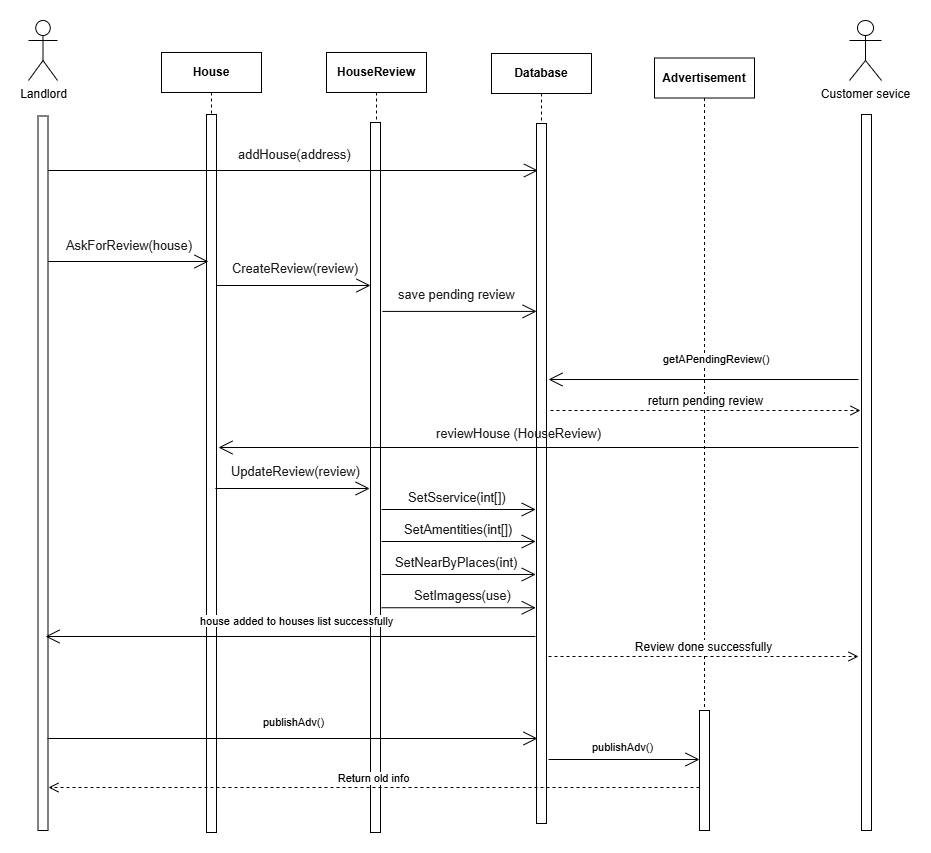

The diagram above was exported from draw.io. Its source (the exported page's mxGraphModel, read from the mxfile embedded in the PNG):
<mxGraphModel dx="3172" dy="636" grid="1" gridSize="10" guides="1" tooltips="1" connect="1" arrows="1" fold="1" page="1" pageScale="1" pageWidth="827" pageHeight="1169" math="0" shadow="0">
  <root>
    <mxCell id="0" />
    <mxCell id="1" parent="0" />
    <mxCell id="XoxwpKId3C3yUBAXZPrP-1" value="Advertisement" style="shape=umlLifeline;perimeter=lifelinePerimeter;whiteSpace=wrap;html=1;container=1;dropTarget=0;collapsible=0;recursiveResize=0;outlineConnect=0;portConstraint=eastwest;newEdgeStyle={&quot;curved&quot;:0,&quot;rounded&quot;:0};fontStyle=1" parent="1" vertex="1">
      <mxGeometry x="-1004" y="57.5" width="100" height="707" as="geometry" />
    </mxCell>
    <mxCell id="XoxwpKId3C3yUBAXZPrP-3" value="Landlord" style="shape=umlActor;verticalLabelPosition=bottom;verticalAlign=top;html=1;outlineConnect=0;" parent="1" vertex="1">
      <mxGeometry x="-1630" y="20" width="29" height="60" as="geometry" />
    </mxCell>
    <mxCell id="XoxwpKId3C3yUBAXZPrP-4" value="" style="html=1;points=[[0,0,0,0,5],[0,1,0,0,-5],[1,0,0,0,5],[1,1,0,0,-5]];perimeter=orthogonalPerimeter;outlineConnect=0;targetShapes=umlLifeline;portConstraint=eastwest;newEdgeStyle={&quot;curved&quot;:0,&quot;rounded&quot;:0};" parent="1" vertex="1">
      <mxGeometry x="-1620.5" y="115.5" width="10" height="714.5" as="geometry" />
    </mxCell>
    <mxCell id="XoxwpKId3C3yUBAXZPrP-5" value="&lt;b&gt;Database&lt;/b&gt;" style="shape=umlLifeline;perimeter=lifelinePerimeter;whiteSpace=wrap;html=1;container=1;dropTarget=0;collapsible=0;recursiveResize=0;outlineConnect=0;portConstraint=eastwest;newEdgeStyle={&quot;curved&quot;:0,&quot;rounded&quot;:0};" parent="1" vertex="1">
      <mxGeometry x="-1167" y="53" width="100" height="770" as="geometry" />
    </mxCell>
    <mxCell id="XoxwpKId3C3yUBAXZPrP-6" value="" style="html=1;points=[[0,0,0,0,5],[0,1,0,0,-5],[1,0,0,0,5],[1,1,0,0,-5]];perimeter=orthogonalPerimeter;outlineConnect=0;targetShapes=umlLifeline;portConstraint=eastwest;newEdgeStyle={&quot;curved&quot;:0,&quot;rounded&quot;:0};" parent="XoxwpKId3C3yUBAXZPrP-5" vertex="1">
      <mxGeometry x="45" y="70" width="10" height="700" as="geometry" />
    </mxCell>
    <mxCell id="XoxwpKId3C3yUBAXZPrP-7" value="HouseReview" style="shape=umlLifeline;perimeter=lifelinePerimeter;whiteSpace=wrap;html=1;container=1;dropTarget=0;collapsible=0;recursiveResize=0;outlineConnect=0;portConstraint=eastwest;newEdgeStyle={&quot;curved&quot;:0,&quot;rounded&quot;:0};fontStyle=1" parent="1" vertex="1">
      <mxGeometry x="-1332" y="52" width="100" height="780" as="geometry" />
    </mxCell>
    <mxCell id="XoxwpKId3C3yUBAXZPrP-8" value="" style="html=1;points=[[0,0,0,0,5],[0,1,0,0,-5],[1,0,0,0,5],[1,1,0,0,-5]];perimeter=orthogonalPerimeter;outlineConnect=0;targetShapes=umlLifeline;portConstraint=eastwest;newEdgeStyle={&quot;curved&quot;:0,&quot;rounded&quot;:0};" parent="XoxwpKId3C3yUBAXZPrP-7" vertex="1">
      <mxGeometry x="44" y="70" width="10" height="710" as="geometry" />
    </mxCell>
    <mxCell id="XoxwpKId3C3yUBAXZPrP-9" value="Customer sevice" style="shape=umlActor;verticalLabelPosition=bottom;verticalAlign=top;html=1;outlineConnect=0;" parent="1" vertex="1">
      <mxGeometry x="-809" y="20" width="32" height="60" as="geometry" />
    </mxCell>
    <mxCell id="XoxwpKId3C3yUBAXZPrP-10" value="" style="html=1;points=[[0,0,0,0,5],[0,1,0,0,-5],[1,0,0,0,5],[1,1,0,0,-5]];perimeter=orthogonalPerimeter;outlineConnect=0;targetShapes=umlLifeline;portConstraint=eastwest;newEdgeStyle={&quot;curved&quot;:0,&quot;rounded&quot;:0};" parent="1" vertex="1">
      <mxGeometry x="-797" y="114" width="10" height="716" as="geometry" />
    </mxCell>
    <mxCell id="XoxwpKId3C3yUBAXZPrP-11" value="" style="endArrow=open;endFill=1;endSize=12;html=1;rounded=0;" parent="1" edge="1">
      <mxGeometry width="160" relative="1" as="geometry">
        <mxPoint x="-800" y="379" as="sourcePoint" />
        <mxPoint x="-1110" y="379" as="targetPoint" />
      </mxGeometry>
    </mxCell>
    <mxCell id="XoxwpKId3C3yUBAXZPrP-14" value="&lt;div style=&quot;text-align: center;&quot;&gt;&lt;span style=&quot;color: light-dark(rgb(0, 0, 0), rgb(255, 255, 255)); font-size: 11px; text-wrap-mode: nowrap; background-color: rgb(255, 255, 255);&quot;&gt;getAPendingReview()&lt;/span&gt;&lt;/div&gt;" style="text;whiteSpace=wrap;html=1;" parent="1" vertex="1">
      <mxGeometry x="-997" y="345" width="86" height="26" as="geometry" />
    </mxCell>
    <mxCell id="XoxwpKId3C3yUBAXZPrP-16" value="House" style="shape=umlLifeline;perimeter=lifelinePerimeter;whiteSpace=wrap;html=1;container=1;dropTarget=0;collapsible=0;recursiveResize=0;outlineConnect=0;portConstraint=eastwest;newEdgeStyle={&quot;curved&quot;:0,&quot;rounded&quot;:0};fontStyle=1" parent="1" vertex="1">
      <mxGeometry x="-1497" y="52" width="100" height="780" as="geometry" />
    </mxCell>
    <mxCell id="-V6eORhvy1GiK20AHEZA-1" value="" style="html=1;points=[[0,0,0,0,5],[0,1,0,0,-5],[1,0,0,0,5],[1,1,0,0,-5]];perimeter=orthogonalPerimeter;outlineConnect=0;targetShapes=umlLifeline;portConstraint=eastwest;newEdgeStyle={&quot;curved&quot;:0,&quot;rounded&quot;:0};" vertex="1" parent="XoxwpKId3C3yUBAXZPrP-16">
      <mxGeometry x="45" y="62" width="10" height="718" as="geometry" />
    </mxCell>
    <mxCell id="XoxwpKId3C3yUBAXZPrP-21" value="&lt;span style=&quot;font-family:'Arial'; font-size:9.6pt; color:#191919;&quot;&gt;reviewHouse (HouseReview)&lt;/span&gt;" style="text;whiteSpace=wrap;html=1;" parent="1" vertex="1">
      <mxGeometry x="-1224" y="419" width="220" height="26" as="geometry" />
    </mxCell>
    <mxCell id="XoxwpKId3C3yUBAXZPrP-22" value="" style="endArrow=open;endFill=1;endSize=12;html=1;rounded=0;" parent="1" edge="1">
      <mxGeometry width="160" relative="1" as="geometry">
        <mxPoint x="-1610.5" y="261" as="sourcePoint" />
        <mxPoint x="-1450" y="261" as="targetPoint" />
      </mxGeometry>
    </mxCell>
    <mxCell id="XoxwpKId3C3yUBAXZPrP-23" value="&lt;span style=&quot;font-family:'Arial'; font-size:9.6pt; color:#191919;&quot;&gt;AskForReview(house)&lt;/span&gt;" style="text;whiteSpace=wrap;html=1;" parent="1" vertex="1">
      <mxGeometry x="-1594" y="231" width="61" height="26" as="geometry" />
    </mxCell>
    <mxCell id="XoxwpKId3C3yUBAXZPrP-25" value="Return old info" style="html=1;verticalAlign=bottom;endArrow=open;dashed=1;endSize=8;curved=0;rounded=0;" parent="1" edge="1">
      <mxGeometry relative="1" as="geometry">
        <mxPoint x="-959" y="787" as="sourcePoint" />
        <mxPoint x="-1610" y="787" as="targetPoint" />
      </mxGeometry>
    </mxCell>
    <mxCell id="XoxwpKId3C3yUBAXZPrP-26" value="" style="endArrow=open;endFill=1;endSize=12;html=1;rounded=0;" parent="1" edge="1">
      <mxGeometry width="160" relative="1" as="geometry">
        <mxPoint x="-1611" y="738" as="sourcePoint" />
        <mxPoint x="-1121" y="738" as="targetPoint" />
      </mxGeometry>
    </mxCell>
    <mxCell id="XoxwpKId3C3yUBAXZPrP-27" value="&lt;span style=&quot;font-family:'Arial'; font-size:9.6pt; color:#191919;&quot;&gt;SetSservice(int[])&lt;/span&gt;" style="text;whiteSpace=wrap;html=1;" parent="1" vertex="1">
      <mxGeometry x="-1251.62" y="483" width="91.5" height="26" as="geometry" />
    </mxCell>
    <mxCell id="XoxwpKId3C3yUBAXZPrP-29" value="" style="endArrow=open;endFill=1;endSize=12;html=1;rounded=0;" parent="1" edge="1">
      <mxGeometry width="160" relative="1" as="geometry">
        <mxPoint x="-1110" y="759" as="sourcePoint" />
        <mxPoint x="-959" y="759" as="targetPoint" />
      </mxGeometry>
    </mxCell>
    <mxCell id="XoxwpKId3C3yUBAXZPrP-31" value="&lt;div style=&quot;text-align: center;&quot;&gt;&lt;span style=&quot;color: light-dark(rgb(0, 0, 0), rgb(255, 255, 255)); font-size: 11px; text-wrap-mode: nowrap; background-color: rgb(255, 255, 255);&quot;&gt;publishAdv()&lt;/span&gt;&lt;/div&gt;" style="text;whiteSpace=wrap;html=1;" parent="1" vertex="1">
      <mxGeometry x="-1397" y="708" width="70.75" height="26" as="geometry" />
    </mxCell>
    <mxCell id="-V6eORhvy1GiK20AHEZA-3" value="&lt;span style=&quot;font-family: Arial; font-size: 9.6pt; color: rgb(25, 25, 25);&quot;&gt;CreateReview(review)&lt;/span&gt;" style="text;whiteSpace=wrap;html=1;" vertex="1" parent="1">
      <mxGeometry x="-1428" y="254" width="124" height="26" as="geometry" />
    </mxCell>
    <mxCell id="-V6eORhvy1GiK20AHEZA-4" value="" style="endArrow=open;endFill=1;endSize=12;html=1;rounded=0;" edge="1" parent="1">
      <mxGeometry width="160" relative="1" as="geometry">
        <mxPoint x="-1442.25" y="285" as="sourcePoint" />
        <mxPoint x="-1288" y="285" as="targetPoint" />
      </mxGeometry>
    </mxCell>
    <mxCell id="-V6eORhvy1GiK20AHEZA-5" value="&lt;span style=&quot;font-family: Arial; font-size: 9.6pt; color: rgb(25, 25, 25);&quot;&gt;save pending review&lt;/span&gt;" style="text;whiteSpace=wrap;html=1;" vertex="1" parent="1">
      <mxGeometry x="-1261.87" y="279.90999999999997" width="124" height="26" as="geometry" />
    </mxCell>
    <mxCell id="-V6eORhvy1GiK20AHEZA-6" value="" style="endArrow=open;endFill=1;endSize=12;html=1;rounded=0;" edge="1" parent="1">
      <mxGeometry width="160" relative="1" as="geometry">
        <mxPoint x="-1276.12" y="310.90999999999997" as="sourcePoint" />
        <mxPoint x="-1121.87" y="310.90999999999997" as="targetPoint" />
      </mxGeometry>
    </mxCell>
    <mxCell id="-V6eORhvy1GiK20AHEZA-7" value="" style="endArrow=open;endFill=1;endSize=12;html=1;rounded=0;" edge="1" parent="1">
      <mxGeometry width="160" relative="1" as="geometry">
        <mxPoint x="-800" y="447" as="sourcePoint" />
        <mxPoint x="-1440" y="447" as="targetPoint" />
      </mxGeometry>
    </mxCell>
    <mxCell id="-V6eORhvy1GiK20AHEZA-8" value="&lt;span style=&quot;font-family: Arial; font-size: 9.6pt; color: rgb(25, 25, 25);&quot;&gt;UpdateReview(review)&lt;/span&gt;" style="text;whiteSpace=wrap;html=1;" vertex="1" parent="1">
      <mxGeometry x="-1428.88" y="457" width="124" height="26" as="geometry" />
    </mxCell>
    <mxCell id="-V6eORhvy1GiK20AHEZA-9" value="" style="endArrow=open;endFill=1;endSize=12;html=1;rounded=0;" edge="1" parent="1">
      <mxGeometry width="160" relative="1" as="geometry">
        <mxPoint x="-1443.13" y="488" as="sourcePoint" />
        <mxPoint x="-1288.88" y="488" as="targetPoint" />
      </mxGeometry>
    </mxCell>
    <mxCell id="-V6eORhvy1GiK20AHEZA-10" value="" style="endArrow=open;endFill=1;endSize=12;html=1;rounded=0;" edge="1" parent="1">
      <mxGeometry width="160" relative="1" as="geometry">
        <mxPoint x="-1276.9900000000002" y="509" as="sourcePoint" />
        <mxPoint x="-1122.7400000000002" y="509" as="targetPoint" />
      </mxGeometry>
    </mxCell>
    <mxCell id="-V6eORhvy1GiK20AHEZA-11" value="&lt;span style=&quot;font-family:'Arial'; font-size:9.6pt; color:#191919;&quot;&gt;SetAmentities(int[])&lt;/span&gt;" style="text;whiteSpace=wrap;html=1;" vertex="1" parent="1">
      <mxGeometry x="-1255.62" y="515" width="91.5" height="26" as="geometry" />
    </mxCell>
    <mxCell id="-V6eORhvy1GiK20AHEZA-12" value="" style="endArrow=open;endFill=1;endSize=12;html=1;rounded=0;" edge="1" parent="1">
      <mxGeometry width="160" relative="1" as="geometry">
        <mxPoint x="-1276.9900000000002" y="541" as="sourcePoint" />
        <mxPoint x="-1122.7400000000002" y="541" as="targetPoint" />
      </mxGeometry>
    </mxCell>
    <mxCell id="-V6eORhvy1GiK20AHEZA-13" value="&lt;span style=&quot;font-family:'Arial'; font-size:9.6pt; color:#191919;&quot;&gt;SetNearByPlaces(int)&lt;/span&gt;" style="text;whiteSpace=wrap;html=1;" vertex="1" parent="1">
      <mxGeometry x="-1264.62" y="548" width="91.5" height="26" as="geometry" />
    </mxCell>
    <mxCell id="-V6eORhvy1GiK20AHEZA-14" value="" style="endArrow=open;endFill=1;endSize=12;html=1;rounded=0;" edge="1" parent="1">
      <mxGeometry width="160" relative="1" as="geometry">
        <mxPoint x="-1276.9900000000002" y="574" as="sourcePoint" />
        <mxPoint x="-1122.7400000000002" y="574" as="targetPoint" />
      </mxGeometry>
    </mxCell>
    <mxCell id="-V6eORhvy1GiK20AHEZA-15" value="&lt;span style=&quot;font-family:'Arial'; font-size:9.6pt; color:#191919;&quot;&gt;SetImagess(use)&lt;/span&gt;" style="text;whiteSpace=wrap;html=1;" vertex="1" parent="1">
      <mxGeometry x="-1245.62" y="581.25" width="91.5" height="26" as="geometry" />
    </mxCell>
    <mxCell id="-V6eORhvy1GiK20AHEZA-16" value="" style="endArrow=open;endFill=1;endSize=12;html=1;rounded=0;" edge="1" parent="1">
      <mxGeometry width="160" relative="1" as="geometry">
        <mxPoint x="-1276.9900000000002" y="607.25" as="sourcePoint" />
        <mxPoint x="-1122.7400000000002" y="607.25" as="targetPoint" />
      </mxGeometry>
    </mxCell>
    <mxCell id="XoxwpKId3C3yUBAXZPrP-2" value="" style="html=1;points=[[0,0,0,0,5],[0,1,0,0,-5],[1,0,0,0,5],[1,1,0,0,-5]];perimeter=orthogonalPerimeter;outlineConnect=0;targetShapes=umlLifeline;portConstraint=eastwest;newEdgeStyle={&quot;curved&quot;:0,&quot;rounded&quot;:0};" parent="1" vertex="1">
      <mxGeometry x="-959" y="710" width="10" height="120" as="geometry" />
    </mxCell>
    <mxCell id="-V6eORhvy1GiK20AHEZA-19" value="&lt;div style=&quot;text-align: center;&quot;&gt;&lt;span style=&quot;color: light-dark(rgb(0, 0, 0), rgb(255, 255, 255)); font-size: 11px; text-wrap-mode: nowrap; background-color: rgb(255, 255, 255);&quot;&gt;publishAdv()&lt;/span&gt;&lt;/div&gt;" style="text;whiteSpace=wrap;html=1;" vertex="1" parent="1">
      <mxGeometry x="-1067.75" y="733" width="70.75" height="26" as="geometry" />
    </mxCell>
    <mxCell id="-V6eORhvy1GiK20AHEZA-20" value="" style="endArrow=open;endFill=1;endSize=12;html=1;rounded=0;" edge="1" parent="1">
      <mxGeometry width="160" relative="1" as="geometry">
        <mxPoint x="-1123" y="636" as="sourcePoint" />
        <mxPoint x="-1613" y="636" as="targetPoint" />
      </mxGeometry>
    </mxCell>
    <mxCell id="-V6eORhvy1GiK20AHEZA-21" value="&lt;div style=&quot;text-align: center;&quot;&gt;&lt;span style=&quot;color: rgb(0, 0, 0); font-size: 11px; text-wrap-mode: nowrap; background-color: rgb(255, 255, 255); float: none; display: inline !important;&quot;&gt;house added to houses list successfully&lt;/span&gt;&lt;br style=&quot;font-size: 11px; text-wrap-mode: nowrap;&quot;&gt;&lt;/div&gt;" style="text;whiteSpace=wrap;html=1;" vertex="1" parent="1">
      <mxGeometry x="-1460" y="607" width="200" height="30" as="geometry" />
    </mxCell>
    <mxCell id="1QrioF0YCqVsIYkycQlE-1" value="&lt;span style=&quot;font-size: 12px;&quot;&gt;Review done successfully&lt;/span&gt;" style="html=1;verticalAlign=bottom;endArrow=open;dashed=1;endSize=8;curved=0;rounded=0;" edge="1" parent="1">
      <mxGeometry relative="1" as="geometry">
        <mxPoint x="-1110" y="656" as="sourcePoint" />
        <mxPoint x="-800" y="656" as="targetPoint" />
      </mxGeometry>
    </mxCell>
    <mxCell id="xLLIFurTSeUE2Hw5O9I--1" value="" style="endArrow=open;endFill=1;endSize=12;html=1;rounded=0;" edge="1" parent="1">
      <mxGeometry width="160" relative="1" as="geometry">
        <mxPoint x="-1610.5" y="170" as="sourcePoint" />
        <mxPoint x="-1120.5" y="170" as="targetPoint" />
      </mxGeometry>
    </mxCell>
    <mxCell id="xLLIFurTSeUE2Hw5O9I--2" value="&lt;div style=&quot;text-align: center;&quot;&gt;&lt;span style=&quot;font-family: Arial; font-size: 9.6pt; color: rgb(25, 25, 25);&quot;&gt;addHouse(address)&lt;/span&gt;&lt;/div&gt;" style="text;whiteSpace=wrap;html=1;" vertex="1" parent="1">
      <mxGeometry x="-1422.13" y="140" width="124.25" height="26" as="geometry" />
    </mxCell>
    <mxCell id="xLLIFurTSeUE2Hw5O9I--3" value="&lt;span style=&quot;font-size: 12px;&quot;&gt;return pending review&lt;/span&gt;" style="html=1;verticalAlign=bottom;endArrow=open;dashed=1;endSize=8;curved=0;rounded=0;" edge="1" parent="1">
      <mxGeometry relative="1" as="geometry">
        <mxPoint x="-1108" y="410" as="sourcePoint" />
        <mxPoint x="-798" y="410" as="targetPoint" />
      </mxGeometry>
    </mxCell>
  </root>
</mxGraphModel>